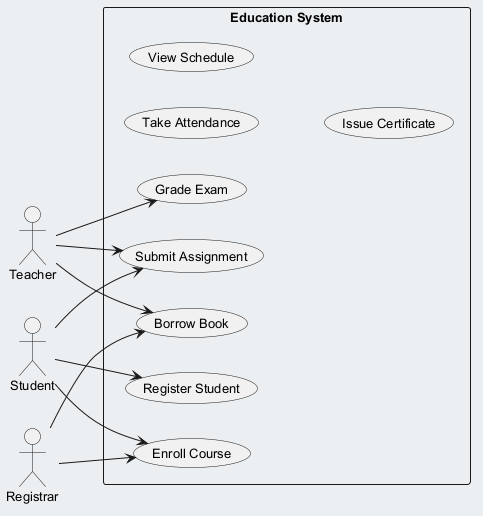

The diagram above was rendered by PlantUML. Its source (embedded in the PNG):
@startuml
skinparam backgroundColor #ECEFF1
skinparam classBackgroundColor #FFFFFF
skinparam classBorderColor #455A64
skinparam defaultFontSize 13
left to right direction
actor "Teacher" as T
actor "Student" as S
actor "Registrar" as R
rectangle "Education System" {
  usecase "Take Attendance" as UC_TakeAttendance
  usecase "Register Student" as UC_RegisterStudent
  usecase "Enroll Course" as UC_EnrollCourse
  usecase "Grade Exam" as UC_GradeExam
  usecase "Borrow Book" as UC_BorrowBook
  usecase "View Schedule" as UC_ViewSchedule
  usecase "Submit Assignment" as UC_SubmitAssignment
  usecase "Issue Certificate" as UC_IssueCertificate
}
T --> UC_GradeExam
T --> UC_BorrowBook
T --> UC_SubmitAssignment
S --> UC_SubmitAssignment
S --> UC_RegisterStudent
S --> UC_EnrollCourse
R --> UC_EnrollCourse
R --> UC_BorrowBook
@enduml